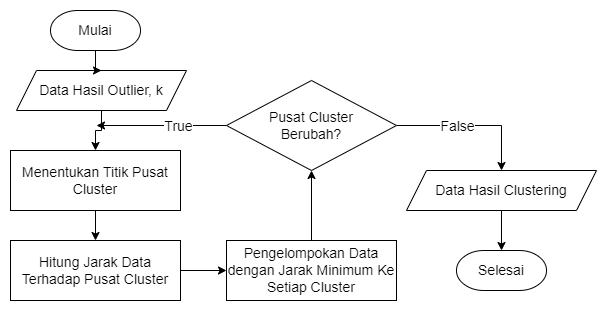

The diagram above was exported from draw.io. Its source (the exported page's mxGraphModel, read from the mxfile embedded in the PNG):
<mxGraphModel dx="298" dy="806" grid="1" gridSize="10" guides="1" tooltips="1" connect="1" arrows="1" fold="1" page="1" pageScale="1" pageWidth="850" pageHeight="1100" math="0" shadow="0">
  <root>
    <mxCell id="0" />
    <mxCell id="1" parent="0" />
    <mxCell id="m1C5pqRKG-rjhxq09YKu-1" style="edgeStyle=orthogonalEdgeStyle;rounded=0;orthogonalLoop=1;jettySize=auto;html=1;" parent="1" source="KW4cz6xUwAAHi6RFMhj--2" target="KW4cz6xUwAAHi6RFMhj--6" edge="1">
      <mxGeometry relative="1" as="geometry" />
    </mxCell>
    <mxCell id="KW4cz6xUwAAHi6RFMhj--2" value="&lt;span style=&quot;font-size: 14px; background-color: rgb(255, 255, 255);&quot;&gt;Data Hasil&amp;nbsp;&lt;/span&gt;&lt;span style=&quot;font-size: 14px; background-color: rgb(255, 255, 255);&quot;&gt;Outlier, k&lt;/span&gt;" style="shape=parallelogram;perimeter=parallelogramPerimeter;whiteSpace=wrap;html=1;fixedSize=1;" parent="1" vertex="1">
      <mxGeometry x="1040" y="180" width="170" height="40" as="geometry" />
    </mxCell>
    <mxCell id="m1C5pqRKG-rjhxq09YKu-3" style="edgeStyle=orthogonalEdgeStyle;rounded=0;orthogonalLoop=1;jettySize=auto;html=1;" parent="1" source="KW4cz6xUwAAHi6RFMhj--6" target="m1C5pqRKG-rjhxq09YKu-2" edge="1">
      <mxGeometry relative="1" as="geometry" />
    </mxCell>
    <mxCell id="KW4cz6xUwAAHi6RFMhj--6" value="Menentukan Titik Pusat Cluster" style="rounded=0;whiteSpace=wrap;html=1;fontFamily=Helvetica;fontSize=14;" parent="1" vertex="1">
      <mxGeometry x="1034" y="260" width="170" height="60" as="geometry" />
    </mxCell>
    <mxCell id="KW4cz6xUwAAHi6RFMhj--7" style="edgeStyle=orthogonalEdgeStyle;rounded=0;orthogonalLoop=1;jettySize=auto;html=1;fontFamily=Helvetica;fontSize=14;" parent="1" source="KW4cz6xUwAAHi6RFMhj--11" target="KW4cz6xUwAAHi6RFMhj--15" edge="1">
      <mxGeometry relative="1" as="geometry">
        <Array as="points">
          <mxPoint x="1525" y="235" />
        </Array>
        <mxPoint x="1380.0000000000002" y="690" as="targetPoint" />
      </mxGeometry>
    </mxCell>
    <mxCell id="KW4cz6xUwAAHi6RFMhj--8" value="False" style="edgeLabel;html=1;align=center;verticalAlign=middle;resizable=0;points=[];fontSize=14;fontFamily=Helvetica;" parent="KW4cz6xUwAAHi6RFMhj--7" vertex="1" connectable="0">
      <mxGeometry x="0.4764" relative="1" as="geometry">
        <mxPoint x="-45" y="-6" as="offset" />
      </mxGeometry>
    </mxCell>
    <mxCell id="KW4cz6xUwAAHi6RFMhj--9" style="edgeStyle=orthogonalEdgeStyle;rounded=0;orthogonalLoop=1;jettySize=auto;html=1;fontFamily=Helvetica;fontSize=14;" parent="1" source="KW4cz6xUwAAHi6RFMhj--11" edge="1">
      <mxGeometry relative="1" as="geometry">
        <Array as="points">
          <mxPoint x="1120" y="235" />
        </Array>
        <mxPoint x="1120" y="235" as="targetPoint" />
      </mxGeometry>
    </mxCell>
    <mxCell id="KW4cz6xUwAAHi6RFMhj--10" value="True" style="edgeLabel;html=1;align=center;verticalAlign=middle;resizable=0;points=[];fontSize=14;fontFamily=Helvetica;" parent="KW4cz6xUwAAHi6RFMhj--9" vertex="1" connectable="0">
      <mxGeometry x="0.3264" y="1" relative="1" as="geometry">
        <mxPoint x="37" y="-1" as="offset" />
      </mxGeometry>
    </mxCell>
    <mxCell id="KW4cz6xUwAAHi6RFMhj--11" value="Pusat Cluster&lt;br&gt;Berubah?" style="rhombus;whiteSpace=wrap;html=1;fontFamily=Helvetica;fontSize=14;" parent="1" vertex="1">
      <mxGeometry x="1250" y="190" width="170" height="90" as="geometry" />
    </mxCell>
    <mxCell id="eNd--5NibSnSsEYj9LE3-3" style="edgeStyle=orthogonalEdgeStyle;rounded=0;orthogonalLoop=1;jettySize=auto;html=1;fontSize=14;" parent="1" source="KW4cz6xUwAAHi6RFMhj--15" target="eNd--5NibSnSsEYj9LE3-2" edge="1">
      <mxGeometry relative="1" as="geometry" />
    </mxCell>
    <mxCell id="KW4cz6xUwAAHi6RFMhj--15" value="&lt;span style=&quot;font-size: 14px;&quot;&gt;Data Hasil Clustering&lt;/span&gt;" style="shape=parallelogram;perimeter=parallelogramPerimeter;whiteSpace=wrap;html=1;fixedSize=1;" parent="1" vertex="1">
      <mxGeometry x="1430" y="280" width="190" height="40" as="geometry" />
    </mxCell>
    <mxCell id="m1C5pqRKG-rjhxq09YKu-5" style="edgeStyle=orthogonalEdgeStyle;rounded=0;orthogonalLoop=1;jettySize=auto;html=1;" parent="1" source="m1C5pqRKG-rjhxq09YKu-2" target="m1C5pqRKG-rjhxq09YKu-4" edge="1">
      <mxGeometry relative="1" as="geometry" />
    </mxCell>
    <mxCell id="m1C5pqRKG-rjhxq09YKu-2" value="Hitung Jarak Data Terhadap Pusat Cluster" style="rounded=0;whiteSpace=wrap;html=1;fontFamily=Helvetica;fontSize=14;" parent="1" vertex="1">
      <mxGeometry x="1034" y="350" width="170" height="60" as="geometry" />
    </mxCell>
    <mxCell id="Cq3Qh1whR_oQW2JA1kgZ-1" style="edgeStyle=orthogonalEdgeStyle;rounded=0;orthogonalLoop=1;jettySize=auto;html=1;" parent="1" source="m1C5pqRKG-rjhxq09YKu-4" target="KW4cz6xUwAAHi6RFMhj--11" edge="1">
      <mxGeometry relative="1" as="geometry" />
    </mxCell>
    <mxCell id="m1C5pqRKG-rjhxq09YKu-4" value="Pengelompokan Data dengan Jarak Minimum Ke Setiap Cluster" style="rounded=0;whiteSpace=wrap;html=1;fontFamily=Helvetica;fontSize=14;" parent="1" vertex="1">
      <mxGeometry x="1250" y="350" width="170" height="60" as="geometry" />
    </mxCell>
    <mxCell id="eNd--5NibSnSsEYj9LE3-1" style="edgeStyle=orthogonalEdgeStyle;rounded=0;orthogonalLoop=1;jettySize=auto;html=1;fontSize=14;" parent="1" source="JB7Bz0tItocr1Pw5EFKr-2" target="KW4cz6xUwAAHi6RFMhj--2" edge="1">
      <mxGeometry relative="1" as="geometry" />
    </mxCell>
    <mxCell id="JB7Bz0tItocr1Pw5EFKr-2" value="&lt;font style=&quot;font-size: 14px;&quot;&gt;Mulai&lt;/font&gt;" style="strokeWidth=1;html=1;shape=mxgraph.flowchart.terminator;whiteSpace=wrap;" parent="1" vertex="1">
      <mxGeometry x="1074" y="120" width="90" height="40" as="geometry" />
    </mxCell>
    <mxCell id="eNd--5NibSnSsEYj9LE3-2" value="&lt;font style=&quot;font-size: 14px;&quot;&gt;Selesai&lt;/font&gt;" style="strokeWidth=1;html=1;shape=mxgraph.flowchart.terminator;whiteSpace=wrap;" parent="1" vertex="1">
      <mxGeometry x="1480" y="360" width="90" height="40" as="geometry" />
    </mxCell>
  </root>
</mxGraphModel>